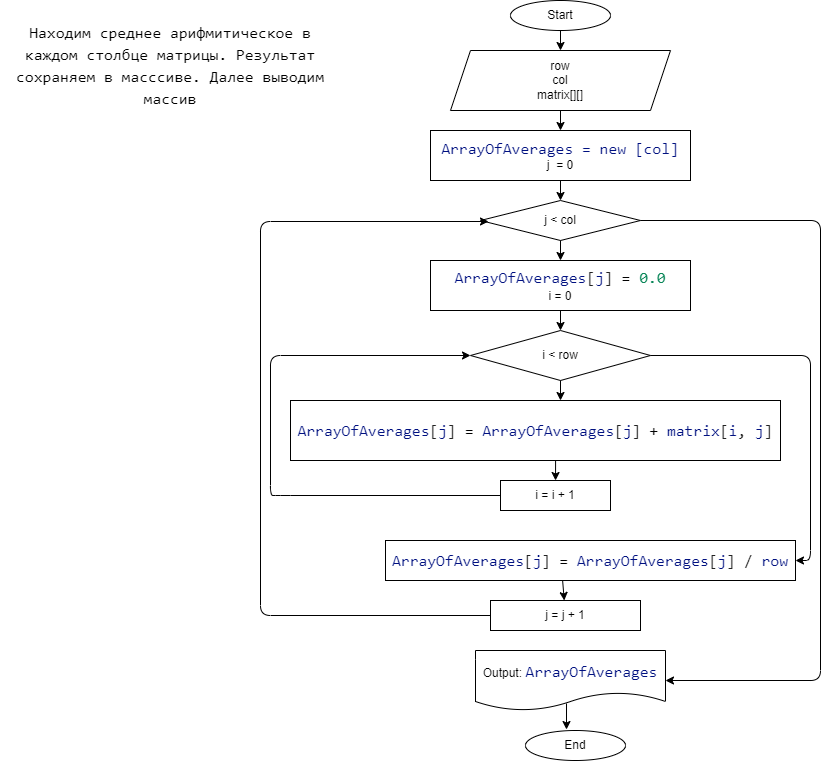

The diagram above was exported from draw.io. Its source (the exported page's mxGraphModel, read from the mxfile embedded in the PNG):
<mxGraphModel dx="1117" dy="670" grid="1" gridSize="10" guides="1" tooltips="1" connect="1" arrows="1" fold="1" page="1" pageScale="1" pageWidth="850" pageHeight="1100" math="0" shadow="0">
  <root>
    <mxCell id="0" />
    <mxCell id="1" parent="0" />
    <mxCell id="2" value="Start" style="ellipse;whiteSpace=wrap;html=1;" vertex="1" parent="1">
      <mxGeometry x="530" y="10" width="100" height="30" as="geometry" />
    </mxCell>
    <mxCell id="3" value="End" style="ellipse;whiteSpace=wrap;html=1;" vertex="1" parent="1">
      <mxGeometry x="545" y="740" width="100" height="30" as="geometry" />
    </mxCell>
    <mxCell id="4" value="row&lt;br&gt;col&lt;br&gt;matrix[][]" style="shape=parallelogram;perimeter=parallelogramPerimeter;whiteSpace=wrap;html=1;fixedSize=1;" vertex="1" parent="1">
      <mxGeometry x="470" y="60" width="220" height="60" as="geometry" />
    </mxCell>
    <mxCell id="5" value="&lt;span style=&quot;color: rgb(0 , 16 , 128) ; font-family: &amp;#34;consolas&amp;#34; , &amp;#34;courier new&amp;#34; , monospace ; font-size: 16px ; background-color: rgb(255 , 255 , 255)&quot;&gt;ArrayОfАverages = new [col]&lt;/span&gt;&lt;br&gt;j&amp;nbsp;&amp;nbsp;= 0" style="rounded=0;whiteSpace=wrap;html=1;" vertex="1" parent="1">
      <mxGeometry x="450" y="140" width="260" height="50" as="geometry" />
    </mxCell>
    <mxCell id="6" value="j &amp;lt; col" style="rhombus;whiteSpace=wrap;html=1;" vertex="1" parent="1">
      <mxGeometry x="500" y="210" width="160" height="40" as="geometry" />
    </mxCell>
    <mxCell id="7" value="&lt;div style=&quot;background-color: rgb(255 , 255 , 255) ; font-family: &amp;#34;consolas&amp;#34; , &amp;#34;courier new&amp;#34; , monospace ; font-size: 16px ; line-height: 22px&quot;&gt;&lt;span style=&quot;color: #001080&quot;&gt;ArrayОfАverages&lt;/span&gt;&lt;span style=&quot;color: #222222&quot;&gt;[&lt;/span&gt;&lt;span style=&quot;color: #001080&quot;&gt;j&lt;/span&gt;&lt;span style=&quot;color: #222222&quot;&gt;]&lt;/span&gt; = &lt;span style=&quot;color: #098658&quot;&gt;0.0&lt;/span&gt;&lt;/div&gt;i = 0" style="rounded=0;whiteSpace=wrap;html=1;" vertex="1" parent="1">
      <mxGeometry x="450" y="270" width="260" height="50" as="geometry" />
    </mxCell>
    <mxCell id="8" value="i &amp;lt; row" style="rhombus;whiteSpace=wrap;html=1;" vertex="1" parent="1">
      <mxGeometry x="490" y="340" width="180" height="50" as="geometry" />
    </mxCell>
    <mxCell id="9" value="&lt;div style=&quot;background-color: rgb(255 , 255 , 255) ; font-family: &amp;#34;consolas&amp;#34; , &amp;#34;courier new&amp;#34; , monospace ; font-size: 16px ; line-height: 22px&quot;&gt;&lt;span style=&quot;color: #001080&quot;&gt;ArrayОfАverages&lt;/span&gt;&lt;span style=&quot;color: #222222&quot;&gt;[&lt;/span&gt;&lt;span style=&quot;color: #001080&quot;&gt;j&lt;/span&gt;&lt;span style=&quot;color: #222222&quot;&gt;]&lt;/span&gt; = &lt;span style=&quot;color: #001080&quot;&gt;ArrayОfАverages&lt;/span&gt;&lt;span style=&quot;color: #222222&quot;&gt;[&lt;/span&gt;&lt;span style=&quot;color: #001080&quot;&gt;j&lt;/span&gt;&lt;span style=&quot;color: #222222&quot;&gt;]&lt;/span&gt; + &lt;span style=&quot;color: #001080&quot;&gt;matrix&lt;/span&gt;&lt;span style=&quot;color: #222222&quot;&gt;[&lt;/span&gt;&lt;span style=&quot;color: #001080&quot;&gt;i&lt;/span&gt;&lt;span style=&quot;color: #222222&quot;&gt;,&lt;/span&gt; &lt;span style=&quot;color: #001080&quot;&gt;j&lt;/span&gt;&lt;span style=&quot;color: #222222&quot;&gt;]&lt;/span&gt;&lt;/div&gt;" style="rounded=0;whiteSpace=wrap;html=1;" vertex="1" parent="1">
      <mxGeometry x="310" y="410" width="490" height="60" as="geometry" />
    </mxCell>
    <mxCell id="10" value="i = i + 1" style="rounded=0;whiteSpace=wrap;html=1;" vertex="1" parent="1">
      <mxGeometry x="520" y="490" width="110" height="30" as="geometry" />
    </mxCell>
    <mxCell id="11" value="j = j + 1" style="rounded=0;whiteSpace=wrap;html=1;" vertex="1" parent="1">
      <mxGeometry x="510" y="610" width="150" height="30" as="geometry" />
    </mxCell>
    <mxCell id="12" value="&lt;div style=&quot;background-color: rgb(255 , 255 , 255) ; font-family: &amp;#34;consolas&amp;#34; , &amp;#34;courier new&amp;#34; , monospace ; font-size: 16px ; line-height: 22px&quot;&gt;&lt;span style=&quot;color: #001080&quot;&gt;ArrayОfАverages&lt;/span&gt;&lt;span style=&quot;color: #222222&quot;&gt;[&lt;/span&gt;&lt;span style=&quot;color: #001080&quot;&gt;j&lt;/span&gt;&lt;span style=&quot;color: #222222&quot;&gt;]&lt;/span&gt; = &lt;span style=&quot;color: #001080&quot;&gt;ArrayОfАverages&lt;/span&gt;&lt;span style=&quot;color: #222222&quot;&gt;[&lt;/span&gt;&lt;span style=&quot;color: #001080&quot;&gt;j&lt;/span&gt;&lt;span style=&quot;color: #222222&quot;&gt;]&lt;/span&gt; / &lt;span style=&quot;color: #001080&quot;&gt;row&lt;/span&gt;&lt;/div&gt;" style="rounded=0;whiteSpace=wrap;html=1;" vertex="1" parent="1">
      <mxGeometry x="405" y="550" width="410" height="40" as="geometry" />
    </mxCell>
    <mxCell id="13" value="Output:&amp;nbsp;&lt;span style=&quot;color: rgb(0 , 16 , 128) ; font-family: &amp;#34;consolas&amp;#34; , &amp;#34;courier new&amp;#34; , monospace ; font-size: 16px ; background-color: rgb(255 , 255 , 255)&quot;&gt;ArrayОfАverages&lt;/span&gt;" style="shape=document;whiteSpace=wrap;html=1;boundedLbl=1;" vertex="1" parent="1">
      <mxGeometry x="495" y="660" width="190" height="60" as="geometry" />
    </mxCell>
    <mxCell id="14" value="" style="endArrow=classic;html=1;exitX=0.5;exitY=1;exitDx=0;exitDy=0;" edge="1" parent="1" source="2" target="4">
      <mxGeometry width="50" height="50" relative="1" as="geometry">
        <mxPoint x="150" y="150" as="sourcePoint" />
        <mxPoint x="200" y="100" as="targetPoint" />
      </mxGeometry>
    </mxCell>
    <mxCell id="15" value="" style="endArrow=classic;html=1;exitX=0.5;exitY=1;exitDx=0;exitDy=0;" edge="1" parent="1" source="4" target="5">
      <mxGeometry width="50" height="50" relative="1" as="geometry">
        <mxPoint x="210" y="210" as="sourcePoint" />
        <mxPoint x="260" y="160" as="targetPoint" />
      </mxGeometry>
    </mxCell>
    <mxCell id="16" value="" style="endArrow=classic;html=1;exitX=0.5;exitY=1;exitDx=0;exitDy=0;" edge="1" parent="1" source="5" target="6">
      <mxGeometry width="50" height="50" relative="1" as="geometry">
        <mxPoint x="210" y="220" as="sourcePoint" />
        <mxPoint x="260" y="170" as="targetPoint" />
      </mxGeometry>
    </mxCell>
    <mxCell id="17" value="" style="endArrow=classic;html=1;exitX=0.5;exitY=1;exitDx=0;exitDy=0;" edge="1" parent="1" source="6" target="7">
      <mxGeometry width="50" height="50" relative="1" as="geometry">
        <mxPoint x="200" y="330" as="sourcePoint" />
        <mxPoint x="250" y="280" as="targetPoint" />
      </mxGeometry>
    </mxCell>
    <mxCell id="18" value="" style="endArrow=classic;html=1;exitX=0.5;exitY=1;exitDx=0;exitDy=0;entryX=0.5;entryY=0;entryDx=0;entryDy=0;" edge="1" parent="1" source="7" target="8">
      <mxGeometry width="50" height="50" relative="1" as="geometry">
        <mxPoint x="260" y="360" as="sourcePoint" />
        <mxPoint x="310" y="310" as="targetPoint" />
      </mxGeometry>
    </mxCell>
    <mxCell id="19" value="" style="endArrow=classic;html=1;exitX=0.5;exitY=1;exitDx=0;exitDy=0;" edge="1" parent="1" source="8">
      <mxGeometry width="50" height="50" relative="1" as="geometry">
        <mxPoint x="180" y="390" as="sourcePoint" />
        <mxPoint x="580" y="410" as="targetPoint" />
      </mxGeometry>
    </mxCell>
    <mxCell id="20" value="" style="endArrow=classic;html=1;exitX=0.541;exitY=1;exitDx=0;exitDy=0;exitPerimeter=0;" edge="1" parent="1" source="9" target="10">
      <mxGeometry width="50" height="50" relative="1" as="geometry">
        <mxPoint x="200" y="620" as="sourcePoint" />
        <mxPoint x="250" y="570" as="targetPoint" />
      </mxGeometry>
    </mxCell>
    <mxCell id="21" value="" style="endArrow=classic;html=1;exitX=0;exitY=0.5;exitDx=0;exitDy=0;entryX=0;entryY=0.5;entryDx=0;entryDy=0;" edge="1" parent="1" source="10" target="8">
      <mxGeometry width="50" height="50" relative="1" as="geometry">
        <mxPoint x="180" y="580" as="sourcePoint" />
        <mxPoint x="230" y="530" as="targetPoint" />
        <Array as="points">
          <mxPoint x="300" y="505" />
          <mxPoint x="290" y="505" />
          <mxPoint x="290" y="365" />
        </Array>
      </mxGeometry>
    </mxCell>
    <mxCell id="22" value="" style="endArrow=classic;html=1;exitX=1;exitY=0.5;exitDx=0;exitDy=0;entryX=1;entryY=0.5;entryDx=0;entryDy=0;" edge="1" parent="1" source="8" target="12">
      <mxGeometry width="50" height="50" relative="1" as="geometry">
        <mxPoint x="140" y="600" as="sourcePoint" />
        <mxPoint x="190" y="550" as="targetPoint" />
        <Array as="points">
          <mxPoint x="830" y="365" />
          <mxPoint x="830" y="570" />
        </Array>
      </mxGeometry>
    </mxCell>
    <mxCell id="23" value="" style="endArrow=classic;html=1;exitX=0.432;exitY=1;exitDx=0;exitDy=0;exitPerimeter=0;" edge="1" parent="1" source="12" target="11">
      <mxGeometry width="50" height="50" relative="1" as="geometry">
        <mxPoint x="170" y="660" as="sourcePoint" />
        <mxPoint x="220" y="610" as="targetPoint" />
      </mxGeometry>
    </mxCell>
    <mxCell id="24" value="" style="endArrow=classic;html=1;exitX=0;exitY=0.5;exitDx=0;exitDy=0;entryX=0.05;entryY=0.525;entryDx=0;entryDy=0;entryPerimeter=0;" edge="1" parent="1" source="11" target="6">
      <mxGeometry width="50" height="50" relative="1" as="geometry">
        <mxPoint x="170" y="710" as="sourcePoint" />
        <mxPoint x="220" y="660" as="targetPoint" />
        <Array as="points">
          <mxPoint x="280" y="625" />
          <mxPoint x="280" y="231" />
        </Array>
      </mxGeometry>
    </mxCell>
    <mxCell id="25" value="" style="endArrow=classic;html=1;exitX=1;exitY=0.5;exitDx=0;exitDy=0;entryX=1;entryY=0.5;entryDx=0;entryDy=0;" edge="1" parent="1" source="6" target="13">
      <mxGeometry width="50" height="50" relative="1" as="geometry">
        <mxPoint x="730" y="270" as="sourcePoint" />
        <mxPoint x="780" y="220" as="targetPoint" />
        <Array as="points">
          <mxPoint x="840" y="230" />
          <mxPoint x="840" y="690" />
        </Array>
      </mxGeometry>
    </mxCell>
    <mxCell id="26" value="" style="endArrow=classic;html=1;exitX=0.479;exitY=0.883;exitDx=0;exitDy=0;exitPerimeter=0;entryX=0.41;entryY=-0.033;entryDx=0;entryDy=0;entryPerimeter=0;" edge="1" parent="1" source="13" target="3">
      <mxGeometry width="50" height="50" relative="1" as="geometry">
        <mxPoint x="180" y="710" as="sourcePoint" />
        <mxPoint x="230" y="660" as="targetPoint" />
      </mxGeometry>
    </mxCell>
    <mxCell id="27" value="&lt;div style=&quot;background-color: rgb(255 , 255 , 255) ; font-family: &amp;#34;consolas&amp;#34; , &amp;#34;courier new&amp;#34; , monospace ; font-size: 16px ; line-height: 22px&quot;&gt;Находим среднее арифмитическое в каждом столбце матрицы. Результат сохраняем в масссиве. Далее выводим массив&lt;/div&gt;" style="text;html=1;strokeColor=none;fillColor=none;align=center;verticalAlign=middle;whiteSpace=wrap;rounded=0;" vertex="1" parent="1">
      <mxGeometry x="20" y="30" width="340" height="90" as="geometry" />
    </mxCell>
  </root>
</mxGraphModel>